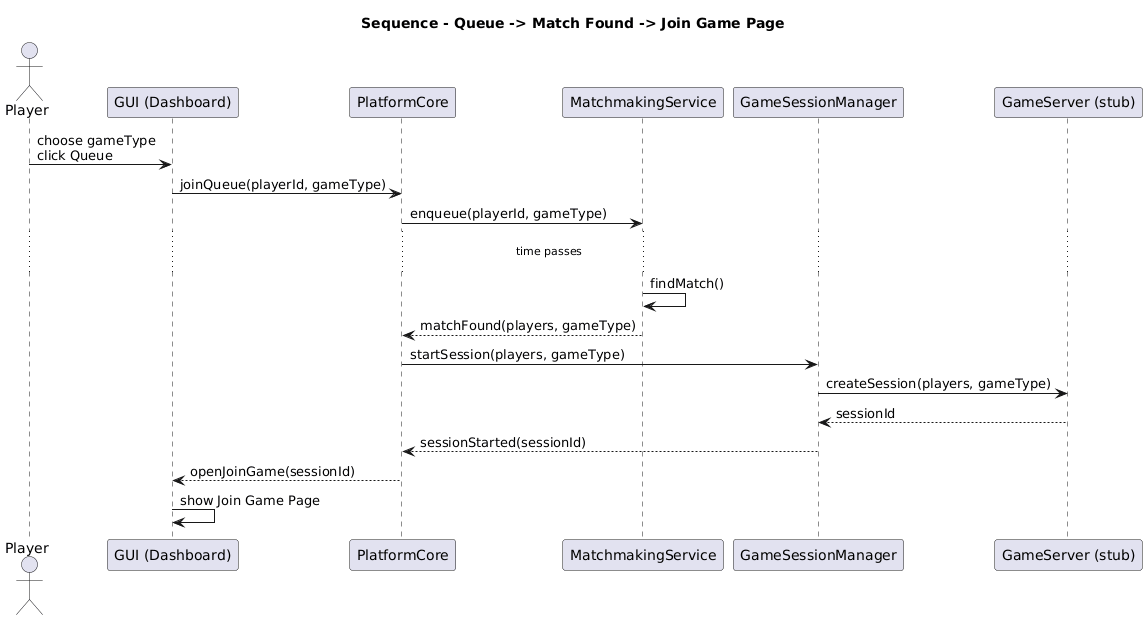

The diagram above was rendered by PlantUML. Its source (embedded in the PNG):
@startuml
title Sequence - Queue -> Match Found -> Join Game Page

actor Player
participant "GUI (Dashboard)" as GUI
participant "PlatformCore" as Core
participant "MatchmakingService" as MM
participant "GameSessionManager" as GSM
participant "GameServer (stub)" as Server

Player -> GUI : choose gameType\nclick Queue
GUI -> Core : joinQueue(playerId, gameType)
Core -> MM : enqueue(playerId, gameType)

... time passes ...

MM -> MM : findMatch()
MM --> Core : matchFound(players, gameType)

Core -> GSM : startSession(players, gameType)
GSM -> Server : createSession(players, gameType)
Server --> GSM : sessionId

GSM --> Core : sessionStarted(sessionId)
Core --> GUI : openJoinGame(sessionId)

GUI -> GUI : show Join Game Page
@enduml